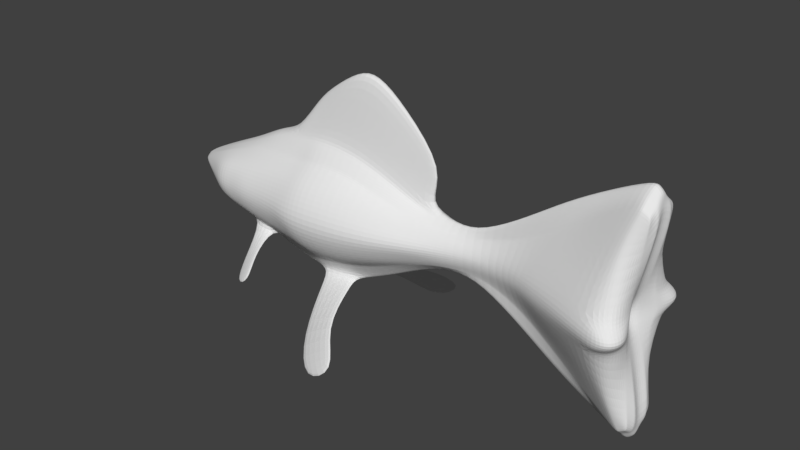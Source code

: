 # Source: basic.blend  (saved by Blender 2.78.4; exported with 4.5.12 LTS)
import bpy
from mathutils import Matrix  # noqa: F401  (used for matrix-valued properties, if any)

bpy.ops.wm.read_factory_settings(use_empty=True)
scene = bpy.context.scene
scene.name = 'Scene'

# ---- collections
col_collection_1 = bpy.data.collections.new('Collection 1'); scene.collection.children.link(col_collection_1)

# ---- world
world_world = bpy.data.worlds.new('World'); scene.world = world_world
world_world.color = (0.05088, 0.05088, 0.05088)
world_world.use_sun_shadow = False
world_world.sun_shadow_jitter_overblur = 0.0
world_world.cycles.sampling_method = 'MANUAL'

# ---- meshes
me_plane = bpy.data.meshes.new('Plane')
me_plane.from_pydata([(-2.109, 0.07322, 0.0), (-1.842, 0.1995, 0.0), (2.119, 0.08722, 0.415), (2.203, 0.7916, 0.0), (2.132, 1.041, 0.0), (1.827, 0.8862, 0.0), (1.504, 0.6955, 0.0), (1.21, 0.4754, 0.0), (0.8288, 0.2333, 0.0), (0.5793, 0.1966, 0.0), (0.3005, 0.2846, 0.0), (-0.9834, 0.5854, 0.0), (-1.204, 0.5133, 0.0), (-1.527, 0.3434, 0.0), (-0.6606, 0.5948, 0.0969), (-0.6606, 0.401, 0.236), (-0.6606, 0.314, 0.3478), (-0.6606, 0.1749, 0.4447), (-1.685, 0.2715, 0.0), (-1.366, 0.4283, 0.0), (-0.822, 0.5734, 0.08944), (-0.822, 0.3796, 0.2112), (-0.822, 0.2877, 0.3354), (-0.822, 0.1535, 0.4199), (-0.9834, 0.5432, 0.08944), (-0.9834, 0.3618, 0.2012), (-0.9834, 0.2749, 0.3184), (-0.9834, 0.1308, 0.3948), (-1.204, 0.4822, 0.08109), (-1.204, 0.3355, 0.1898), (-1.204, 0.251, 0.3054), (-1.204, 0.1147, 0.3727), (-1.366, 0.4035, 0.06957), (-1.366, 0.319, 0.1689), (-1.366, 0.2246, 0.3006), (-1.366, 0.1053, 0.3648), (-1.527, 0.3245, 0.06191), (-1.527, 0.2795, 0.1618), (-1.527, 0.1956, 0.2906), (-1.527, 0.1088, 0.3365), (-1.685, 0.2591, 0.06833), (-1.685, 0.2301, 0.1553), (-1.685, 0.1617, 0.2795), (-1.685, 0.081, 0.3271), (-1.842, 0.1892, 0.06832), (-1.842, 0.1643, 0.1553), (-1.842, 0.1146, 0.2122), (-1.842, 0.05667, 0.2313), (-2.111, 0.04768, 0.04637), (-2.112, 0.02966, 0.06955), (-2.11, 0.06137, 0.02318), (-2.113, 0.01386, 0.08479), (-0.342, 0.3981, 0.2053), (-0.3442, 0.3112, 0.3171), (-0.3478, 0.1721, 0.414), (-0.02118, 0.2936, 0.1916), (-0.02271, 0.2345, 0.2677), (-0.02515, 0.1399, 0.3336), (0.2883, 0.1852, 0.1466), (0.2874, 0.1523, 0.174), (0.2861, 0.09983, 0.2105), (0.564, 0.1318, 0.0882), (0.5635, 0.1126, 0.1014), (0.5627, 0.08191, 0.1228), (0.8378, 0.154, 0.0178), (0.8463, 0.1211, 0.02949), (0.8599, 0.06838, 0.05137), (1.17, 0.2634, 0.02758), (1.16, 0.1907, 0.05279), (1.146, 0.07429, 0.09998), (1.458, 0.4411, 0.06081), (1.424, 0.3073, 0.1083), (1.369, 0.09316, 0.1971), (1.748, 0.6559, 0.07829), (1.695, 0.4479, 0.1521), (1.61, 0.1149, 0.2903), (2.107, 0.8657, 0.1601), (1.987, 0.5178, 0.2499), (1.931, 0.1033, 0.4181), (-0.3327, 0.5675, 0.09348), (-0.01504, 0.4342, 0.0764), (0.289, 0.2703, 0.04908), (0.5622, 0.1712, 0.03541), (0.8389, 0.2088, 0.0115), (1.193, 0.4206, 0.01387), (1.482, 0.6153, 0.02811), (1.797, 0.7929, 0.0376), (2.109, 0.9432, 0.07792), (2.106, 0.2267, 0.0), (2.198, 0.8738, 0.0), (2.208, 0.8105, 0.1601), (2.21, 0.8686, 0.07792), (2.171, 0.612, 0.1601), (2.241, 0.7406, 0.07792), (2.152, 0.08722, 0.3079), (2.022, 0.08722, 0.4528), (2.131, 0.1971, 0.1601), (2.114, 0.2131, 0.07792), (2.056, 0.1133, 0.0), (2.148, 0.09854, 0.1911), (2.09, 0.1066, 0.07013), (2.208, 0.969, 0.0), (2.17, 1.005, 0.0), (2.141, 0.8473, 0.1601), (2.174, 0.8289, 0.1601), (2.176, 0.8935, 0.07792), (2.143, 0.9183, 0.07792), (2.094, 0.1615, 0.3736), (2.149, 0.1658, 0.2711), (2.043, 0.5492, 0.2521), (2.098, 0.5806, 0.2223), (2.109, 0.9283, 0.09367), (1.787, 0.7666, 0.0454), (1.478, 0.5819, 0.03438), (1.189, 0.3905, 0.0165), (0.8387, 0.1983, 0.01271), (-0.6606, 0.5576, 0.1236), (0.5626, 0.1637, 0.04553), (0.2888, 0.254, 0.06777), (-0.01622, 0.4073, 0.09849), (-0.3345, 0.535, 0.1149), (-0.822, 0.5363, 0.1128), (-0.9834, 0.5084, 0.1109), (-1.204, 0.4541, 0.1019), (-1.366, 0.3873, 0.08862), (-1.527, 0.3158, 0.08105), (-1.685, 0.2535, 0.085), (-1.842, 0.1844, 0.085), (-2.11, 0.05875, 0.02763), (2.209, 0.8575, 0.09367), (2.227, 0.7159, 0.09367), (2.117, 0.21, 0.09367), (2.101, 0.105, 0.09331), (2.142, 0.9047, 0.09367), (2.176, 0.8811, 0.09367), (-2.109, -0.07322, 0.0), (-1.842, -0.1995, 0.0), (-2.176, 0.0, 0.0), (2.006, 0.0, 0.0), (2.119, -0.08722, 0.415), (2.203, -0.7916, 0.0), (2.132, -1.041, 0.0), (1.827, -0.8862, 0.0), (1.504, -0.6955, 0.0), (1.21, -0.4754, 0.0), (0.8288, -0.2333, 0.0), (0.5793, -0.1966, 0.0), (0.3005, -0.2846, 0.0), (-0.007646, -0.4534, 0.0), (-0.3451, -0.6001, 0.0), (-0.6606, -0.6221, 0.0), (-0.9834, -0.5854, 0.0), (-1.204, -0.5133, 0.0), (-1.527, -0.3434, 0.0), (-2.114, 0.0, 0.09274), (-1.848, 0.0, 0.2394), (-1.682, 0.0, 0.3458), (-1.537, 0.0, 0.3567), (-1.376, 0.0, 0.3856), (-1.213, 0.0, 0.3937), (-0.989, 0.0, 0.4225), (-0.8214, 0.0, 0.4791), (-0.6549, 0.0, 0.4946), (-0.354, 0.0, 0.474), (-0.02972, 0.0, 0.4024), (0.5607, 0.0, 0.1448), (0.883, 0.0, 0.06749), (1.124, 0.0, 0.1036), (1.603, 0.0, 0.3096), (1.918, 0.0, 0.4539), (2.108, 0.0, 0.5054), (2.239, 0.0, 0.3605), (2.165, 0.0, 0.222), (2.067, 0.0, 0.06234), (-0.6606, -0.5948, 0.0969), (-0.6606, -0.401, 0.236), (-0.6606, -0.314, 0.3478), (-0.6606, -0.1749, 0.4447), (-1.685, -0.2715, 0.0), (-1.366, -0.4283, 0.0), (-0.822, -0.6082, 0.0), (-0.822, -0.5734, 0.08944), (-0.822, -0.3796, 0.2112), (-0.822, -0.2877, 0.3354), (-0.822, -0.1535, 0.4199), (-0.9834, -0.5432, 0.08944), (-0.9834, -0.3618, 0.2012), (-0.9834, -0.2749, 0.3184), (-0.9834, -0.1308, 0.3948), (-1.204, -0.4822, 0.08109), (-1.204, -0.3355, 0.1898), (-1.204, -0.251, 0.3054), (-1.204, -0.1147, 0.3727), (-1.366, -0.4035, 0.06957), (-1.366, -0.319, 0.1689), (-1.366, -0.2246, 0.3006), (-1.366, -0.1053, 0.3648), (-1.527, -0.3245, 0.06191), (-1.527, -0.2795, 0.1618), (-1.527, -0.1956, 0.2906), (-1.527, -0.1088, 0.3365), (-1.685, -0.2591, 0.06833), (-1.685, -0.2301, 0.1553), (-1.685, -0.1617, 0.2795), (-1.685, -0.081, 0.3271), (-1.842, -0.1892, 0.06832), (-1.842, -0.1643, 0.1553), (-1.842, -0.1146, 0.2122), (-1.842, -0.05667, 0.2313), (-2.111, -0.04768, 0.04637), (-2.112, -0.02966, 0.06955), (-2.11, -0.06137, 0.02318), (-2.113, -0.01386, 0.08479), (0.2823, 0.0, 0.2736), (1.364, 0.0, 0.2066), (-0.342, -0.3981, 0.2053), (-0.3442, -0.3112, 0.3171), (-0.3478, -0.1721, 0.414), (-0.02118, -0.2936, 0.1916), (-0.02271, -0.2345, 0.2677), (-0.02515, -0.1399, 0.3336), (0.2883, -0.1852, 0.1466), (0.2874, -0.1523, 0.174), (0.2861, -0.09983, 0.2105), (0.564, -0.1318, 0.0882), (0.5635, -0.1126, 0.1014), (0.5627, -0.08191, 0.1228), (0.8378, -0.154, 0.0178), (0.8463, -0.1211, 0.02949), (0.8599, -0.06838, 0.05137), (1.17, -0.2634, 0.02758), (1.16, -0.1907, 0.05279), (1.146, -0.07429, 0.09998), (1.458, -0.4411, 0.06081), (1.424, -0.3073, 0.1083), (1.369, -0.09316, 0.1971), (1.748, -0.6559, 0.07829), (1.695, -0.4479, 0.1521), (1.61, -0.1149, 0.2903), (2.107, -0.8657, 0.1601), (1.987, -0.5178, 0.2499), (1.931, -0.1033, 0.4181), (-0.3327, -0.5675, 0.09348), (-0.01504, -0.4342, 0.0764), (0.289, -0.2703, 0.04908), (0.5622, -0.1712, 0.03541), (0.8389, -0.2088, 0.0115), (1.193, -0.4206, 0.01387), (1.482, -0.6153, 0.02811), (1.797, -0.7929, 0.0376), (2.109, -0.9432, 0.07792), (2.106, -0.2267, 0.0), (2.198, -0.8738, 0.0), (2.205, 0.0, 0.4675), (2.208, -0.8105, 0.1601), (2.21, -0.8686, 0.07792), (2.171, -0.612, 0.1601), (2.241, -0.7406, 0.07792), (2.152, -0.08722, 0.3079), (2.022, -0.08722, 0.4528), (2.131, -0.1971, 0.1601), (2.114, -0.2131, 0.07792), (2.056, -0.1133, 0.0), (2.148, -0.09854, 0.1911), (2.09, -0.1066, 0.07013), (2.208, -0.969, 0.0), (2.17, -1.005, 0.0), (2.141, -0.8473, 0.1601), (2.174, -0.8289, 0.1601), (2.176, -0.8935, 0.07792), (2.143, -0.9183, 0.07792), (2.094, -0.1615, 0.3736), (2.149, -0.1658, 0.2711), (2.043, -0.5492, 0.2521), (2.098, -0.5806, 0.2223), (2.109, -0.9283, 0.09367), (1.787, -0.7666, 0.0454), (1.478, -0.5819, 0.03438), (1.189, -0.3905, 0.0165), (0.8387, -0.1983, 0.01271), (2.086, 0.0, 0.09296), (-0.6606, -0.5576, 0.1236), (0.5626, -0.1637, 0.04553), (0.2888, -0.254, 0.06777), (-0.01622, -0.4073, 0.09849), (-0.3345, -0.535, 0.1149), (-0.822, -0.5363, 0.1128), (-0.9834, -0.5084, 0.1109), (-1.204, -0.4541, 0.1019), (-1.366, -0.3873, 0.08862), (-1.527, -0.3158, 0.08105), (-1.685, -0.2535, 0.085), (-1.842, -0.1844, 0.085), (-2.11, -0.05875, 0.02763), (2.209, -0.8575, 0.09367), (2.227, -0.7159, 0.09367), (2.117, -0.21, 0.09367), (2.101, -0.105, 0.09331), (2.142, -0.9047, 0.09367), (2.176, -0.8811, 0.09367), (0.4779, 0.5866, 0.0), (0.08029, 1.011, 0.0), (-0.1926, 1.21, 0.0), (-0.3665, 1.18, 0.0), (-0.6049, 1.022, 0.0), (-0.7713, 0.8875, 0.0), (-0.3665, 1.153, 0.05483), (-0.6049, 0.9872, 0.04738), (-0.7713, 0.8452, 0.04738), (-0.1802, 1.178, 0.05142), (0.07289, 0.9921, 0.03434), (0.4663, 0.5723, 0.00701), (-0.4546, -0.9222, 0.6294), (-0.1843, -0.7345, 0.626), (-0.4731, -0.8901, 0.6561), (-0.2021, -0.7073, 0.6475), (-0.2552, -1.193, 0.836), (0.1411, -0.918, 0.831), (-0.2825, -1.146, 0.8751), (0.115, -0.8781, 0.8624), (-0.6198, -0.6597, 0.2024), (-0.6235, -0.6235, 0.2291), (-0.3083, -0.5691, 0.2204), (-0.3033, -0.6006, 0.199), (-0.6606, 0.4323, 0.2135), (-0.822, 0.4109, 0.1915), (-0.9834, 0.3911, 0.1832), (-1.204, 0.3593, 0.1722), (-1.366, 0.3327, 0.1529), (-1.527, 0.2868, 0.1456), (-1.685, 0.2348, 0.1412), (-1.842, 0.1684, 0.1412), (-2.111, 0.0499, 0.04262), (-2.163, 0.01227, 0.004637), (2.108, 0.8782, 0.1468), (1.756, 0.6781, 0.07171), (1.462, 0.4693, 0.05552), (1.174, 0.2888, 0.02536), (0.838, 0.1628, 0.01678), (2.149, 0.0, 0.1962), (0.5637, 0.1382, 0.07966), (0.2884, 0.1989, 0.1308), (-0.02019, 0.3163, 0.173), (-0.3405, 0.4255, 0.1872), (2.208, 0.8199, 0.1468), (2.182, 0.6328, 0.1468), (2.128, 0.1997, 0.1468), (2.139, 0.09983, 0.1715), (2.141, 0.8588, 0.1468), (2.175, 0.8393, 0.1468), (-0.6606, -0.4323, 0.2135), (-0.822, -0.4109, 0.1915), (-0.9834, -0.3911, 0.1832), (-1.204, -0.3593, 0.1722), (-1.366, -0.3327, 0.1529), (-1.527, -0.2868, 0.1456), (-1.685, -0.2348, 0.1412), (-1.842, -0.1684, 0.1412), (-2.111, -0.0499, 0.04262), (-2.163, -0.01227, 0.004637), (2.108, -0.8782, 0.1468), (1.756, -0.6781, 0.07171), (1.462, -0.4693, 0.05552), (1.174, -0.2888, 0.02536), (0.838, -0.1628, 0.01678), (0.5637, -0.1382, 0.07966), (0.2884, -0.1989, 0.1308), (-0.02019, -0.3163, 0.173), (-0.3405, -0.4255, 0.1872), (2.208, -0.8199, 0.1468), (2.182, -0.6328, 0.1468), (2.128, -0.1997, 0.1468), (2.139, -0.09983, 0.1715), (2.141, -0.8588, 0.1468), (2.175, -0.8393, 0.1468), (-1.128, -0.4849, 0.478), (-1.142, -0.4658, 0.4956), (-1.274, -0.5594, 0.4587), (-1.282, -0.5484, 0.4747), (-1.017, -0.6193, 0.6476), (-1.039, -0.592, 0.6733), (-1.227, -0.7336, 0.6193), (-1.24, -0.7179, 0.6428)], [], [(154, 155, 47, 51), (47, 46, 49, 51), (46, 45, 48, 49), (0, 50, 44, 1), (127, 44, 50, 128), (155, 156, 43, 47), (43, 42, 46, 47), (42, 41, 45, 46), (1, 44, 40, 18), (126, 40, 44, 127), (18, 40, 36, 13), (125, 36, 40, 126), (38, 37, 41, 42), (156, 157, 39, 43), (39, 38, 42, 43), (13, 36, 32, 19), (124, 32, 36, 125), (34, 33, 37, 38), (157, 158, 35, 39), (35, 34, 38, 39), (19, 32, 28, 12), (123, 28, 32, 124), (30, 29, 33, 34), (158, 159, 31, 35), (31, 30, 34, 35), (12, 28, 24, 11), (122, 24, 28, 123), (26, 25, 29, 30), (159, 160, 27, 31), (27, 26, 30, 31), (80, 81, 311, 310), (121, 20, 24, 122), (22, 21, 25, 26), (160, 161, 23, 27), (23, 22, 26, 27), (11, 24, 308, 305), (16, 15, 21, 22), (17, 16, 22, 23), (161, 162, 17, 23), (16, 17, 54, 53), (15, 16, 53, 52), (53, 54, 57, 56), (52, 53, 56, 55), (56, 57, 60, 59), (55, 56, 59, 58), (59, 60, 63, 62), (58, 59, 62, 61), (62, 63, 66, 65), (61, 62, 65, 64), (65, 66, 69, 68), (64, 65, 68, 67), (68, 69, 72, 71), (67, 68, 71, 70), (71, 72, 75, 74), (70, 71, 74, 73), (74, 75, 78, 77), (73, 74, 77, 76), (20, 14, 306, 307), (79, 80, 310, 309), (81, 10, 300, 311), (9, 10, 81, 82), (8, 9, 82, 83), (7, 8, 83, 84), (6, 7, 84, 85), (5, 6, 85, 86), (87, 4, 5, 86), (324, 15, 52, 343), (342, 343, 52, 55), (341, 342, 55, 58), (340, 341, 58, 61), (338, 340, 61, 64), (337, 338, 64, 67), (336, 337, 67, 70), (335, 336, 70, 73), (334, 335, 73, 76), (163, 54, 17, 162), (164, 57, 54, 163), (213, 60, 57, 164), (165, 63, 60, 213), (166, 66, 63, 165), (167, 69, 66, 166), (214, 72, 69, 167), (168, 75, 72, 214), (169, 78, 75, 168), (349, 104, 90, 344), (344, 90, 92, 345), (88, 3, 93, 97), (345, 92, 96, 346), (347, 99, 172, 339), (101, 105, 91, 89), (89, 91, 93, 3), (108, 96, 92, 110), (98, 88, 97, 100), (170, 253, 2, 95), (110, 92, 90, 104), (253, 171, 94, 2), (95, 78, 169, 170), (138, 98, 100, 173), (346, 96, 99, 347), (171, 172, 99, 94), (77, 109, 103, 76), (109, 110, 104, 103), (78, 107, 109, 77), (107, 108, 110, 109), (4, 87, 106, 102), (102, 106, 105, 101), (334, 76, 103, 348), (348, 103, 104, 349), (2, 107, 78, 95), (94, 108, 107, 2), (108, 94, 99, 96), (137, 154, 51), (51, 49, 137), (49, 48, 137), (332, 128, 50, 333), (137, 333, 50, 0), (106, 133, 134, 105), (87, 111, 133, 106), (97, 131, 132, 100), (100, 132, 280, 173), (93, 130, 131, 97), (91, 129, 130, 93), (105, 134, 129, 91), (87, 86, 112, 111), (86, 85, 113, 112), (85, 84, 114, 113), (84, 83, 115, 114), (83, 82, 117, 115), (82, 81, 118, 117), (80, 79, 120, 119), (79, 14, 116, 120), (324, 116, 121, 325), (325, 121, 122, 326), (326, 122, 123, 327), (327, 123, 124, 328), (328, 124, 125, 329), (329, 125, 126, 330), (330, 126, 127, 331), (331, 127, 128, 332), (118, 81, 80, 119), (20, 121, 116, 14), (154, 212, 208, 155), (208, 212, 210, 207), (207, 210, 209, 206), (135, 136, 205, 211), (292, 293, 211, 205), (155, 208, 204, 156), (204, 208, 207, 203), (203, 207, 206, 202), (136, 178, 201, 205), (291, 292, 205, 201), (178, 153, 197, 201), (290, 291, 201, 197), (199, 203, 202, 198), (156, 204, 200, 157), (200, 204, 203, 199), (153, 179, 193, 197), (289, 290, 197, 193), (195, 199, 198, 194), (157, 200, 196, 158), (196, 200, 199, 195), (179, 152, 189, 193), (288, 289, 193, 189), (191, 195, 194, 190), (158, 196, 192, 159), (192, 196, 195, 191), (152, 151, 185, 189), (287, 288, 189, 185), (187, 191, 190, 186), (159, 192, 188, 160), (188, 192, 191, 187), (151, 180, 181, 185), (286, 287, 185, 181), (183, 187, 186, 182), (160, 188, 184, 161), (184, 188, 187, 183), (174, 181, 180, 150), (176, 183, 182, 175), (177, 184, 183, 176), (161, 184, 177, 162), (176, 216, 217, 177), (175, 215, 216, 176), (216, 219, 220, 217), (215, 218, 219, 216), (219, 222, 223, 220), (218, 221, 222, 219), (222, 225, 226, 223), (221, 224, 225, 222), (225, 228, 229, 226), (224, 227, 228, 225), (228, 231, 232, 229), (227, 230, 231, 228), (231, 234, 235, 232), (230, 233, 234, 231), (234, 237, 238, 235), (233, 236, 237, 234), (237, 240, 241, 238), (236, 239, 240, 237), (149, 242, 174, 150), (148, 243, 242, 149), (147, 244, 243, 148), (146, 245, 244, 147), (145, 246, 245, 146), (144, 247, 246, 145), (143, 248, 247, 144), (142, 249, 248, 143), (250, 249, 142, 141), (350, 368, 215, 175), (367, 218, 215, 368), (366, 221, 218, 367), (365, 224, 221, 366), (364, 227, 224, 365), (363, 230, 227, 364), (362, 233, 230, 363), (361, 236, 233, 362), (360, 239, 236, 361), (163, 162, 177, 217), (164, 163, 217, 220), (213, 164, 220, 223), (165, 213, 223, 226), (166, 165, 226, 229), (167, 166, 229, 232), (214, 167, 232, 235), (168, 214, 235, 238), (169, 168, 238, 241), (374, 369, 254, 268), (369, 370, 256, 254), (251, 261, 257, 140), (370, 371, 260, 256), (372, 339, 172, 263), (265, 252, 255, 269), (252, 140, 257, 255), (272, 274, 256, 260), (262, 264, 261, 251), (170, 259, 139, 253), (274, 268, 254, 256), (253, 139, 258, 171), (259, 170, 169, 241), (138, 173, 264, 262), (371, 372, 263, 260), (171, 258, 263, 172), (240, 239, 267, 273), (273, 267, 268, 274), (241, 240, 273, 271), (271, 273, 274, 272), (141, 266, 270, 250), (266, 265, 269, 270), (360, 373, 267, 239), (373, 374, 268, 267), (139, 259, 241, 271), (258, 139, 271, 272), (272, 260, 263, 258), (137, 212, 154), (212, 137, 210), (210, 137, 209), (358, 359, 211, 293), (137, 135, 211, 359), (270, 269, 299, 298), (250, 270, 298, 275), (261, 264, 297, 296), (264, 173, 280, 297), (257, 261, 296, 295), (255, 257, 295, 294), (269, 255, 294, 299), (250, 275, 276, 249), (249, 276, 277, 248), (248, 277, 278, 247), (247, 278, 279, 246), (246, 279, 282, 245), (245, 282, 283, 244), (243, 284, 285, 242), (321, 320, 312, 314), (350, 351, 286, 281), (351, 352, 287, 286), (352, 353, 288, 287), (353, 354, 289, 288), (354, 355, 290, 289), (355, 356, 291, 290), (356, 357, 292, 291), (357, 358, 293, 292), (283, 284, 243, 244), (181, 174, 281, 286), (305, 308, 307, 304), (306, 303, 304, 307), (302, 303, 306, 309), (301, 302, 309, 310), (300, 301, 310, 311), (14, 79, 309, 306), (24, 20, 307, 308), (314, 312, 316, 318), (323, 322, 315, 313), (320, 323, 313, 312), (322, 321, 314, 315), (317, 319, 318, 316), (315, 314, 318, 319), (312, 313, 317, 316), (313, 315, 319, 317), (285, 281, 321, 322), (174, 242, 323, 320), (242, 285, 322, 323), (281, 174, 320, 321), (206, 209, 358, 357), (202, 206, 357, 356), (198, 202, 356, 355), (194, 198, 355, 354), (354, 353, 375, 377), (186, 190, 353, 352), (182, 186, 352, 351), (175, 182, 351, 350), (209, 137, 359, 358), (298, 299, 374, 373), (275, 298, 373, 360), (296, 297, 372, 371), (297, 280, 339, 372), (295, 296, 371, 370), (294, 295, 370, 369), (299, 294, 369, 374), (275, 360, 361, 276), (276, 361, 362, 277), (277, 362, 363, 278), (278, 363, 364, 279), (279, 364, 365, 282), (282, 365, 366, 283), (283, 366, 367, 284), (284, 367, 368, 285), (281, 285, 368, 350), (45, 331, 332, 48), (41, 330, 331, 45), (37, 329, 330, 41), (33, 328, 329, 37), (29, 327, 328, 33), (25, 326, 327, 29), (21, 325, 326, 25), (15, 324, 325, 21), (48, 332, 333, 137), (133, 348, 349, 134), (111, 334, 348, 133), (131, 346, 347, 132), (132, 347, 339, 280), (130, 345, 346, 131), (129, 344, 345, 130), (134, 349, 344, 129), (111, 112, 335, 334), (112, 113, 336, 335), (113, 114, 337, 336), (114, 115, 338, 337), (115, 117, 340, 338), (117, 118, 341, 340), (118, 119, 342, 341), (119, 120, 343, 342), (116, 324, 343, 120), (377, 375, 379, 381), (190, 194, 378, 376), (353, 190, 376, 375), (194, 354, 377, 378), (380, 382, 381, 379), (378, 377, 381, 382), (376, 378, 382, 380), (375, 376, 380, 379)])
me_plane.use_remesh_preserve_volume = False
me_plane.use_remesh_preserve_attributes = False
me_plane.use_mirror_vertex_groups = False
me_plane.update()

# ---- objects
ob_plane = bpy.data.objects.new('Plane', me_plane)

# ---- transforms, parenting, visibility, modifiers, constraints
ob_plane.location = (0.0, 0.0, 0.0)
ob_plane.rotation_euler = (1.571, -0.0, 0.0)
ob_plane.lineart.crease_threshold = 0.0
_m = ob_plane.modifiers.new('Mirror', 'MIRROR')
_m.use_axis = (False, False, True)
_m.use_clip = True
_m = ob_plane.modifiers.new('Subsurf', 'SUBSURF')
_m.uv_smooth = 'PRESERVE_CORNERS'
_m.quality = 2
_m.levels = 2
_m.show_only_control_edges = False

# ---- collection membership
col_collection_1.objects.link(ob_plane)

# ---- scene / render settings (as saved in the file)
scene.frame_start = 1; scene.frame_end = 250; scene.frame_set(1)
scene.render.engine = 'BLENDER_EEVEE_NEXT'
scene.render.resolution_percentage = 50
scene.render.dither_intensity = 0.0
scene.cycles.use_denoising = False
scene.cycles.samples = 128
scene.cycles.sampling_pattern = 'TABULATED_SOBOL'
scene.cycles.light_sampling_threshold = 0.0
scene.cycles.use_adaptive_sampling = False
scene.cycles.use_light_tree = False
scene.cycles.blur_glossy = 0.0
scene.cycles.sample_clamp_indirect = 0.0
scene.view_settings.view_transform = 'Standard'
bpy.context.view_layer.update()

# ---- added for rendering (the .blend has no active camera and no usable light): camera, sun
cam_auto = bpy.data.cameras.new('AutoCamera')
cam_auto.lens = 50.0
cam_auto.sensor_width = 36.0
cam_auto.clip_end = 1000.0
ob_auto_camera = bpy.data.objects.new('AutoCamera', cam_auto)
scene.collection.objects.link(ob_auto_camera)
ob_auto_camera.location = (4.95868, -5.9115, 3.94942)
ob_auto_camera.rotation_euler = (1.09748, -7.21219e-08, 0.694738)
scene.camera = ob_auto_camera
light_auto_sun = bpy.data.lights.new('AutoSun', 'SUN')
light_auto_sun.energy = 3.0
light_auto_sun.angle = 0.0523599
ob_auto_sun = bpy.data.objects.new('AutoSun', light_auto_sun)
scene.collection.objects.link(ob_auto_sun)
ob_auto_sun.rotation_euler = (0.872665, 0.174533, 0.523599)
bpy.context.view_layer.update()
